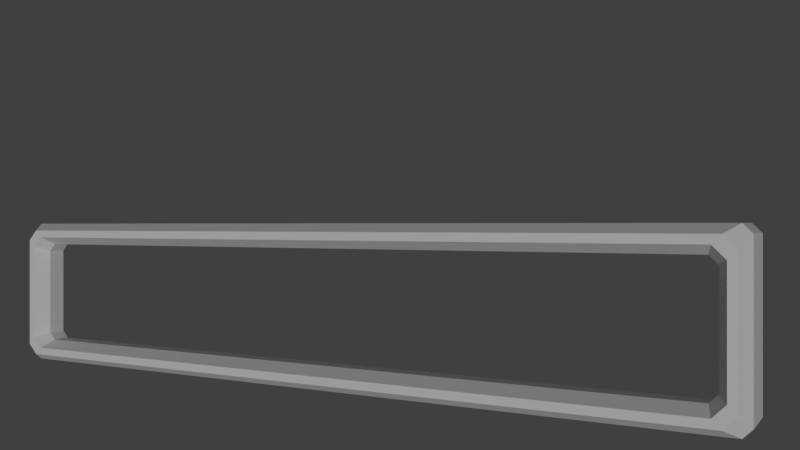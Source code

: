 # Source: Score_Bar.blend  (saved by Blender 2.79.0; exported with 4.5.12 LTS)
import bpy
from mathutils import Matrix  # noqa: F401  (used for matrix-valued properties, if any)

bpy.ops.wm.read_factory_settings(use_empty=True)
scene = bpy.context.scene
scene.name = 'Scene'

# ---- collections
col_collection_1 = bpy.data.collections.new('Collection 1'); scene.collection.children.link(col_collection_1)

# ---- materials (node trees are filled in below, after node groups)
mat_background = bpy.data.materials.new('Background')
mat_background.alpha_threshold = 0.0
mat_background.use_transparent_shadow = False
mat_background.diffuse_color = (1.0, 1.0, 1.0, 1.0)
mat_background.roughness = 0.5
mat_background.line_color = (0.0, 0.0, 0.0, 1.0)
mat_fill = bpy.data.materials.new('Fill')
mat_fill.alpha_threshold = 0.0
mat_fill.use_transparent_shadow = False
mat_fill.diffuse_color = (1.0, 1.0, 1.0, 1.0)
mat_fill.roughness = 0.5

# ---- material node trees

# ---- world
world_world = bpy.data.worlds.new('World'); scene.world = world_world
world_world.color = (0.05088, 0.05088, 0.05088)
world_world.use_sun_shadow = False
world_world.sun_shadow_jitter_overblur = 0.0
world_world.cycles.sampling_method = 'MANUAL'

# ---- cameras
cam_camera = bpy.data.cameras.new('Camera')
cam_camera.clip_end = 100.0
cam_camera.lens = 35.0
cam_camera.sensor_width = 32.0
cam_camera.sensor_height = 18.0
cam_camera.ortho_scale = 7.314
cam_camera.dof.focus_distance = 0.0
cam_camera.dof.aperture_fstop = 128.0

# ---- lights
light_lamp = bpy.data.lights.new('Lamp', 'SUN')
light_lamp.transmission_factor = 0.0
light_lamp.cutoff_distance = 30.0
light_lamp.angle = 0.1993
light_lamp.energy = 1.0
light_lamp.shadow_buffer_clip_start = 1.001
light_lamp.shadow_soft_size = 0.1
light_lamp.shadow_cascade_max_distance = 1000.0

# ---- meshes
me_cube_002 = bpy.data.meshes.new('Cube.002')
me_cube_002.from_pydata([(4.7, 0.6, -0.05), (4.6, 0.7, -0.05), (4.6, 0.6, -0.15), (4.7, -0.6, -0.05), (4.6, -0.6, -0.15), (4.6, -0.7, -0.05), (-4.6, 0.7, -0.05), (-4.7, 0.6, -0.05), (-4.6, 0.6, -0.15), (-4.6, -0.7, -0.05), (-4.6, -0.6, -0.15), (-4.7, -0.6, -0.05), (-4.6, -0.7, 0.03529), (-4.7, -0.6, 0.03529), (-4.6, 0.7, 0.03529), (-4.7, 0.6, 0.03529), (4.7, 0.6, 0.03529), (4.6, 0.7, 0.03529), (4.7, -0.6, 0.03529), (4.6, -0.7, 0.03529), (-3.0, 6.0, 0.1), (-3.0, 1.0, 0.1), (-2.923, 6.0, 0.09239), (-2.923, 1.0, 0.09239), (-2.859, 6.0, 0.07071), (-2.859, 1.0, 0.07071), (-2.815, 6.0, 0.03827), (-2.815, 1.0, 0.03827), (-2.8, 6.0, 1.748e-08), (-2.8, 1.0, -2.623e-08), (-2.815, 6.0, -0.03827), (-2.815, 1.0, -0.03827), (-2.859, 6.0, -0.07071), (-2.859, 1.0, -0.07071), (-2.923, 6.0, -0.09239), (-2.923, 1.0, -0.09239), (-3.0, 6.0, -0.1), (-3.0, 1.0, -0.1), (-3.077, 6.0, -0.09239), (-3.077, 1.0, -0.09239), (-3.141, 6.0, -0.07071), (-3.141, 1.0, -0.07071), (-3.185, 6.0, -0.03827), (-3.185, 1.0, -0.03827), (-3.2, 6.0, 2.305e-08), (-3.2, 1.0, -2.066e-08), (-3.185, 6.0, 0.03827), (-3.185, 1.0, 0.03827), (-3.141, 6.0, 0.07071), (-3.141, 1.0, 0.07071), (-3.077, 6.0, 0.09239), (-3.077, 1.0, 0.09239), (3.0, 6.0, 0.1), (3.0, 1.0, 0.1), (3.077, 6.0, 0.09239), (3.077, 1.0, 0.09239), (3.141, 6.0, 0.07071), (3.141, 1.0, 0.07071), (3.185, 6.0, 0.03827), (3.185, 1.0, 0.03827), (3.2, 6.0, 1.748e-08), (3.2, 1.0, -2.623e-08), (3.185, 6.0, -0.03827), (3.185, 1.0, -0.03827), (3.141, 6.0, -0.07071), (3.141, 1.0, -0.07071), (3.077, 6.0, -0.09239), (3.077, 1.0, -0.09239), (3.0, 6.0, -0.1), (3.0, 1.0, -0.1), (2.923, 6.0, -0.09239), (2.923, 1.0, -0.09239), (2.859, 6.0, -0.07071), (2.859, 1.0, -0.07071), (2.815, 6.0, -0.03827), (2.815, 1.0, -0.03827), (2.8, 6.0, 2.305e-08), (2.8, 1.0, -2.066e-08), (2.815, 6.0, 0.03827), (2.815, 1.0, 0.03827), (2.859, 6.0, 0.07071), (2.859, 1.0, 0.07071), (2.923, 6.0, 0.09239), (2.923, 1.0, 0.09239), (4.9, 0.9, -0.25), (4.9, -0.9, -0.25), (-4.9, -1.0, -0.15), (-5.0, -0.9, -0.15), (-4.9, -0.9, -0.25), (-4.9, 1.0, -0.15), (-4.9, 0.9, -0.25), (-5.0, 0.9, -0.15), (-4.9, -1.0, -0.09), (-5.0, -0.9, -0.09), (-5.0, 0.9, -0.09), (-4.9, 1.0, -0.09), (9.537e-07, 0.9, -0.25), (9.537e-07, 1.0, -0.15), (-9.537e-07, -1.0, -0.15), (0.0, -0.9, -0.25), (-9.537e-07, -1.0, -0.09), (1.431e-06, 1.0, -0.09)], [], [(2, 8, 10, 4), (18, 16, 0, 3), (17, 14, 6, 1), (12, 19, 5, 9), (15, 13, 11, 7), (0, 1, 2), (3, 4, 5), (6, 7, 8), (9, 10, 11), (2, 4, 3, 0), (1, 6, 8, 2), (4, 10, 9, 5), (10, 8, 7, 11), (12, 9, 11, 13), (18, 3, 5, 19), (0, 16, 17, 1), (6, 14, 15, 7), (20, 21, 23, 22), (22, 23, 25, 24), (24, 25, 27, 26), (26, 27, 29, 28), (28, 29, 31, 30), (30, 31, 33, 32), (32, 33, 35, 34), (34, 35, 37, 36), (36, 37, 39, 38), (38, 39, 41, 40), (40, 41, 43, 42), (42, 43, 45, 44), (44, 45, 47, 46), (46, 47, 49, 48), (23, 21, 51, 49, 47, 45, 43, 41, 39, 37, 35, 33, 31, 29, 27, 25), (48, 49, 51, 50), (50, 51, 21, 20), (20, 22, 24, 26, 28, 30, 32, 34, 36, 38, 40, 42, 44, 46, 48, 50), (52, 53, 55, 54), (54, 55, 57, 56), (56, 57, 59, 58), (58, 59, 61, 60), (60, 61, 63, 62), (62, 63, 65, 64), (64, 65, 67, 66), (66, 67, 69, 68), (68, 69, 71, 70), (70, 71, 73, 72), (72, 73, 75, 74), (74, 75, 77, 76), (76, 77, 79, 78), (78, 79, 81, 80), (55, 53, 83, 81, 79, 77, 75, 73, 71, 69, 67, 65, 63, 61, 59, 57), (80, 81, 83, 82), (82, 83, 53, 52), (52, 54, 56, 58, 60, 62, 64, 66, 68, 70, 72, 74, 76, 78, 80, 82), (101, 97, 89, 95), (96, 99, 88, 90), (86, 87, 88), (96, 90, 89, 97), (98, 86, 88, 99), (87, 91, 90, 88), (91, 94, 95, 89), (86, 92, 93, 87), (98, 100, 92, 86), (87, 93, 94, 91), (84, 85, 99, 96)])
me_cube_002.materials.append(mat_background)
me_cube_002.use_remesh_preserve_volume = False
me_cube_002.use_remesh_preserve_attributes = False
me_cube_002.use_mirror_vertex_groups = False
me_cube_002.update()
me_cube_001 = bpy.data.meshes.new('Cube.001')
me_cube_001.from_pydata([(-1.0, -1.0, -1.0), (-1.0, -1.0, 1.0), (-1.0, 1.0, -1.0), (-1.0, 1.0, 1.0), (1.0, -1.0, -1.0), (1.0, -1.0, 1.0), (1.0, 1.0, -1.0), (1.0, 1.0, 1.0)], [], [(0, 1, 3, 2), (2, 3, 7, 6), (6, 7, 5, 4), (4, 5, 1, 0), (2, 6, 4, 0), (7, 3, 1, 5)])
me_cube_001.materials.append(mat_fill)
me_cube_001.use_remesh_preserve_volume = False
me_cube_001.use_remesh_preserve_attributes = False
me_cube_001.use_mirror_vertex_groups = False
me_cube_001.update()
me_cube = bpy.data.meshes.new('Cube')
me_cube.from_pydata([(5.0, 0.9, -0.15), (4.9, 0.9, -0.25), (4.9, 1.0, -0.15), (5.0, -0.9, -0.15), (4.9, -1.0, -0.15), (4.9, -0.9, -0.25), (-4.9, 1.0, -0.15), (-4.9, 0.9, -0.25), (-5.0, 0.9, -0.15), (4.7, 0.6, 0.15), (4.8, 0.6586, 0.25), (4.659, 0.8, 0.25), (4.6, 0.7, 0.15), (4.7, -0.6, 0.15), (4.6, -0.7, 0.15), (4.659, -0.8, 0.25), (4.8, -0.6586, 0.25), (-4.6, -0.7, 0.15), (-4.7, -0.6, 0.15), (-4.8, -0.6586, 0.25), (-4.659, -0.8, 0.25), (-4.6, 0.7, 0.15), (-4.659, 0.8, 0.25), (-4.8, 0.6586, 0.25), (-4.7, 0.6, 0.15), (4.9, 1.0, 0.15), (4.759, 0.9, 0.25), (4.9, 0.7586, 0.25), (5.0, 0.9, 0.15), (4.9, -1.0, 0.15), (5.0, -0.9, 0.15), (4.9, -0.7586, 0.25), (4.759, -0.9, 0.25), (-5.0, 0.9, 0.15), (-4.9, 0.7586, 0.25), (-4.759, 0.9, 0.25), (-4.9, 1.0, 0.15), (-5.0, -0.9, 0.15), (-4.9, -1.0, 0.15), (-4.759, -0.9, 0.25), (-4.9, -0.7586, 0.25), (-4.6, -0.7, 0.03529), (-4.7, -0.6, 0.03529), (-4.6, 0.7, 0.03529), (-4.7, 0.6, 0.03529), (4.7, 0.6, 0.03529), (4.6, 0.7, 0.03529), (4.7, -0.6, 0.03529), (4.6, -0.7, 0.03529), (4.9, 1.0, -0.09), (5.0, 0.9, -0.09), (5.0, -0.9, -0.09), (4.9, -1.0, -0.09), (-4.9, -1.0, -0.09), (-5.0, -0.9, -0.09), (-5.0, 0.9, -0.09), (-4.9, 1.0, -0.09), (9.537e-07, 0.9, -0.25), (9.537e-07, 1.0, -0.15), (-9.537e-07, -1.0, -0.15), (0.0, -0.9, -0.25), (1.431e-06, 1.0, 0.15), (9.537e-07, 0.9, 0.25), (-2.384e-06, -0.9, 0.25), (-1.907e-06, -1.0, 0.15), (9.537e-07, 0.8, 0.25), (9.537e-07, 0.7, 0.15), (-1.907e-06, -0.7, 0.15), (-2.384e-06, -0.8, 0.25), (-1.907e-06, -0.7, 0.03529), (9.537e-07, 0.7, 0.03529), (-9.537e-07, -1.0, -0.09), (1.431e-06, 1.0, -0.09)], [], [(54, 37, 33, 55), (71, 64, 38, 53), (19, 23, 34, 40), (65, 11, 26, 62), (68, 20, 39, 63), (10, 16, 31, 27), (0, 1, 2), (3, 4, 5), (6, 7, 8), (9, 10, 11, 12), (13, 14, 15, 16), (17, 18, 19, 20), (21, 22, 23, 24), (25, 26, 27, 28), (29, 30, 31, 32), (33, 34, 35, 36), (37, 38, 39, 40), (0, 3, 5, 1), (49, 25, 28, 50), (51, 30, 29, 52), (53, 38, 37, 54), (55, 33, 36, 56), (27, 31, 30, 28), (61, 36, 35, 62), (63, 39, 38, 64), (40, 34, 33, 37), (9, 13, 16, 10), (65, 22, 21, 66), (67, 17, 20, 68), (18, 24, 23, 19), (26, 11, 10, 27), (15, 32, 31, 16), (34, 23, 22, 35), (19, 40, 39, 20), (43, 21, 24, 44), (45, 9, 12, 46), (50, 28, 30, 51), (13, 47, 48, 14), (17, 41, 42, 18), (24, 18, 42, 44), (67, 14, 48, 69), (66, 21, 43, 70), (13, 9, 45, 47), (0, 50, 51, 3), (3, 51, 52, 4), (2, 49, 50, 0), (61, 72, 56, 36), (25, 49, 72, 61), (4, 52, 71, 59), (12, 66, 70, 46), (17, 67, 69, 41), (14, 67, 68, 15), (11, 65, 66, 12), (32, 63, 64, 29), (25, 61, 62, 26), (4, 59, 60, 5), (1, 57, 58, 2), (15, 68, 63, 32), (22, 65, 62, 35), (52, 29, 64, 71), (49, 2, 58, 72)])
me_cube.materials.append(mat_background)
me_cube.use_remesh_preserve_volume = False
me_cube.use_remesh_preserve_attributes = False
me_cube.use_mirror_vertex_groups = False
me_cube.update()

# ---- objects
ob_background = bpy.data.objects.new('Background', me_cube_002)
ob_fill = bpy.data.objects.new('Fill', me_cube_001)
ob_foreground = bpy.data.objects.new('Foreground', me_cube)
ob_lamp = bpy.data.objects.new('Lamp', light_lamp)
ob_camera = bpy.data.objects.new('Camera', cam_camera)

# ---- transforms, parenting, visibility, modifiers, constraints
ob_background.location = (0.0, 0.0, 0.0)
ob_background.rotation_euler = (0.0, -0.5236, 0.0)
ob_background.scale = (1.0, 1.0, 2.0)
ob_background.lock_rotations_4d = False
ob_background.empty_display_type = 'ARROWS'
ob_background.hide_viewport = True
ob_background.hide_render = True
ob_background.lineart.crease_threshold = 0.0
ob_fill.location = (0.0, 0.0, 0.0)
ob_fill.rotation_euler = (0.0, -0.5236, 0.0)
ob_fill.scale = (4.8, 0.7, 0.1)
ob_fill.hide_viewport = True
ob_fill.hide_render = True
ob_fill.lineart.crease_threshold = 0.0
ob_foreground.location = (0.0, 0.0, 0.0)
ob_foreground.rotation_euler = (0.0, -0.5236, 0.0)
ob_foreground.scale = (1.0, 1.0, 2.0)
ob_foreground.lock_rotations_4d = False
ob_foreground.empty_display_type = 'ARROWS'
ob_foreground.lineart.crease_threshold = 0.0
ob_lamp.location = (0.07625, 1.005, 19.9)
ob_lamp.lock_rotations_4d = False
ob_lamp.empty_display_type = 'ARROWS'
ob_lamp.color = (0.0, 0.0, 0.0, 0.0)
ob_lamp.lineart.crease_threshold = 0.0
ob_camera.location = (0.93, 0.98, 10.8)
ob_camera.lock_rotations_4d = False
ob_camera.empty_display_type = 'ARROWS'
ob_camera.color = (0.0, 0.0, 0.0, 0.0)
ob_camera.display_type = 'WIRE'
ob_camera.lineart.crease_threshold = 0.0

# ---- collection membership
col_collection_1.objects.link(ob_background)
col_collection_1.objects.link(ob_fill)
col_collection_1.objects.link(ob_foreground)
col_collection_1.objects.link(ob_lamp)
col_collection_1.objects.link(ob_camera)

# ---- scene / render settings (as saved in the file)
scene.camera = ob_camera
scene.frame_start = 1; scene.frame_end = 250; scene.frame_set(1)
scene.render.engine = 'BLENDER_EEVEE_NEXT'
scene.render.resolution_percentage = 50
scene.render.dither_intensity = 0.0
scene.render.film_transparent = True
scene.cycles.use_denoising = False
scene.cycles.samples = 128
scene.cycles.sampling_pattern = 'TABULATED_SOBOL'
scene.cycles.use_adaptive_sampling = False
scene.cycles.use_light_tree = False
scene.cycles.blur_glossy = 0.0
scene.cycles.sample_clamp_indirect = 0.0
scene.view_settings.view_transform = 'Standard'
bpy.context.view_layer.update()

